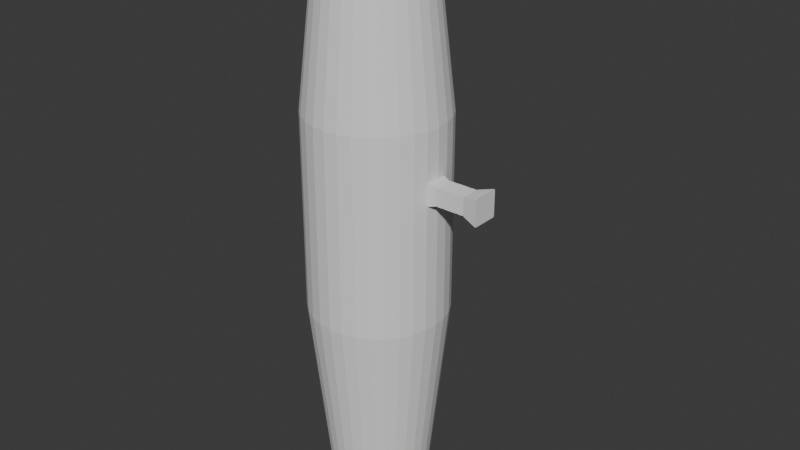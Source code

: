 # Source: extra_nitrogen.blend  (saved by Blender 4.0.36; exported with 4.5.12 LTS)
import bpy
from mathutils import Matrix  # noqa: F401  (used for matrix-valued properties, if any)

bpy.ops.wm.read_factory_settings(use_empty=True)
scene = bpy.context.scene
scene.name = 'Scene'

# ---- collections
col_collection = bpy.data.collections.new('Collection'); scene.collection.children.link(col_collection)

# ---- world
world_world = bpy.data.worlds.new('World'); scene.world = world_world
world_world.use_nodes = True; world_world.node_tree.nodes.clear()
_N = world_world.node_tree.nodes; _L = world_world.node_tree.links
n0 = _N.new('ShaderNodeOutputWorld'); n0.name = 'World Output'; n0.location = (300, 300)
n1 = _N.new('ShaderNodeBackground'); n1.name = 'Background'; n1.location = (10, 300)
n1.inputs[0].default_value = (0.05088, 0.05088, 0.05088, 1.0)
_L.new(n1.outputs[0], n0.inputs[0])
n0.is_active_output = True
world_world.color = (0.05088, 0.05088, 0.05088)
world_world.use_sun_shadow = False
world_world.sun_shadow_jitter_overblur = 0.0

# ---- meshes
me_cylinder = bpy.data.meshes.new('Cylinder')
me_cylinder.from_pydata([(1.562, 5.818, 0.7473), (1.562, 5.822, 5.468), (1.619, 5.812, 0.7473), (1.62, 5.816, 5.468), (1.674, 5.795, 0.7473), (1.675, 5.8, 5.468), (1.724, 5.768, 0.7473), (1.727, 5.772, 5.468), (1.768, 5.732, 0.7473), (1.771, 5.735, 5.468), (1.805, 5.688, 0.7473), (1.808, 5.691, 5.468), (1.831, 5.638, 0.7473), (1.836, 5.639, 5.468), (1.848, 5.583, 0.7473), (1.852, 5.584, 5.468), (1.854, 5.526, 0.7473), (1.858, 5.526, 5.468), (1.848, 5.469, 0.7473), (1.852, 5.468, 5.468), (1.831, 5.415, 0.7473), (1.836, 5.413, 5.468), (1.805, 5.364, 0.7473), (1.808, 5.362, 5.468), (1.768, 5.32, 0.7473), (1.771, 5.317, 5.468), (1.724, 5.284, 0.7473), (1.727, 5.28, 5.468), (1.674, 5.257, 0.7473), (1.675, 5.253, 5.468), (1.619, 5.24, 0.7473), (1.62, 5.236, 5.468), (1.562, 5.235, 0.7473), (1.562, 5.23, 5.468), (1.505, 5.24, 0.7473), (1.504, 5.236, 5.468), (1.451, 5.257, 0.7473), (1.449, 5.253, 5.468), (1.4, 5.284, 0.7473), (1.398, 5.28, 5.468), (1.356, 5.32, 0.7473), (1.353, 5.317, 5.468), (1.32, 5.364, 0.7473), (1.316, 5.362, 5.468), (1.293, 5.415, 0.7473), (1.289, 5.413, 5.468), (1.276, 5.469, 0.7473), (1.272, 5.468, 5.468), (1.271, 5.526, 0.7473), (1.266, 5.526, 5.468), (1.276, 5.583, 0.7473), (1.272, 5.584, 5.468), (1.293, 5.638, 0.7473), (1.289, 5.639, 5.468), (1.32, 5.688, 0.7473), (1.316, 5.691, 5.468), (1.356, 5.732, 0.7473), (1.353, 5.735, 5.468), (1.4, 5.768, 0.7473), (1.398, 5.772, 5.468), (1.451, 5.795, 0.7473), (1.449, 5.8, 5.468), (1.505, 5.812, 0.7473), (1.504, 5.816, 5.468), (1.562, 6.095, 4.003), (1.673, 6.084, 4.003), (1.78, 6.051, 4.003), (1.878, 5.999, 4.003), (1.964, 5.928, 4.003), (2.035, 5.842, 4.003), (2.088, 5.744, 4.003), (2.12, 5.637, 4.003), (2.131, 5.526, 4.003), (2.12, 5.415, 4.003), (2.088, 5.309, 4.003), (2.035, 5.21, 4.003), (1.964, 5.124, 4.003), (1.878, 5.053, 4.003), (1.78, 5.001, 4.003), (1.673, 4.968, 4.003), (1.562, 4.957, 4.003), (1.451, 4.968, 4.003), (1.345, 5.001, 4.003), (1.246, 5.053, 4.003), (1.16, 5.124, 4.003), (1.089, 5.21, 4.003), (1.037, 5.309, 4.003), (1.005, 5.415, 4.003), (0.9936, 5.526, 4.003), (1.005, 5.637, 4.003), (1.037, 5.744, 4.003), (1.089, 5.842, 4.003), (1.16, 5.928, 4.003), (1.246, 5.999, 4.003), (1.345, 6.051, 4.003), (1.451, 6.084, 4.003), (1.673, 6.084, 2.382), (1.78, 6.051, 2.382), (1.878, 5.999, 2.382), (1.964, 5.928, 2.382), (2.035, 5.842, 2.382), (2.088, 5.744, 2.382), (2.12, 5.637, 2.382), (2.131, 5.526, 2.382), (2.12, 5.415, 2.382), (2.088, 5.309, 2.382), (2.035, 5.21, 2.382), (1.964, 5.124, 2.382), (1.878, 5.053, 2.382), (1.78, 5.001, 2.382), (1.673, 4.968, 2.382), (1.562, 4.957, 2.382), (1.451, 4.968, 2.382), (1.345, 5.001, 2.382), (1.246, 5.053, 2.382), (1.16, 5.124, 2.382), (1.089, 5.21, 2.382), (1.037, 5.309, 2.382), (1.005, 5.415, 2.382), (0.9936, 5.526, 2.382), (1.005, 5.637, 2.382), (1.037, 5.744, 2.382), (1.089, 5.842, 2.382), (1.16, 5.928, 2.382), (1.246, 5.999, 2.382), (1.345, 6.051, 2.382), (1.451, 6.084, 2.382), (1.562, 6.095, 2.382), (1.64, 5.918, 5.468), (1.562, 5.925, 5.468), (1.715, 5.895, 5.468), (1.784, 5.858, 5.468), (1.845, 5.808, 5.468), (1.894, 5.748, 5.468), (1.931, 5.679, 5.468), (1.954, 5.604, 5.468), (1.961, 5.526, 5.468), (1.954, 5.448, 5.468), (1.931, 5.373, 5.468), (1.894, 5.304, 5.468), (1.845, 5.244, 5.468), (1.784, 5.194, 5.468), (1.715, 5.157, 5.468), (1.64, 5.135, 5.468), (1.562, 5.127, 5.468), (1.484, 5.135, 5.468), (1.409, 5.157, 5.468), (1.34, 5.194, 5.468), (1.28, 5.244, 5.468), (1.23, 5.304, 5.468), (1.193, 5.373, 5.468), (1.171, 5.448, 5.468), (1.163, 5.526, 5.468), (1.171, 5.604, 5.468), (1.193, 5.679, 5.468), (1.23, 5.748, 5.468), (1.28, 5.808, 5.468), (1.34, 5.858, 5.468), (1.409, 5.895, 5.468), (1.484, 5.918, 5.468), (1.562, 5.925, 0.7473), (1.64, 5.918, 0.7473), (1.715, 5.895, 0.7473), (1.784, 5.858, 0.7473), (1.845, 5.808, 0.7473), (1.894, 5.748, 0.7473), (1.931, 5.679, 0.7473), (1.954, 5.604, 0.7473), (1.961, 5.526, 0.7473), (1.954, 5.448, 0.7473), (1.931, 5.373, 0.7473), (1.894, 5.304, 0.7473), (1.845, 5.244, 0.7473), (1.784, 5.194, 0.7473), (1.715, 5.157, 0.7473), (1.64, 5.135, 0.7473), (1.562, 5.127, 0.7473), (1.484, 5.135, 0.7473), (1.409, 5.157, 0.7473), (1.34, 5.194, 0.7473), (1.28, 5.244, 0.7473), (1.23, 5.304, 0.7473), (1.193, 5.373, 0.7473), (1.171, 5.448, 0.7473), (1.163, 5.526, 0.7473), (1.171, 5.604, 0.7473), (1.193, 5.679, 0.7473), (1.23, 5.748, 0.7473), (1.28, 5.808, 0.7473), (1.34, 5.858, 0.7473), (1.409, 5.895, 0.7473), (1.484, 5.918, 0.7473), (2.047, 5.398, 3.406), (2.047, 5.398, 3.624), (2.047, 5.618, 3.406), (2.047, 5.618, 3.624), (2.559, 5.398, 3.406), (2.559, 5.398, 3.624), (2.559, 5.618, 3.406), (2.559, 5.618, 3.624), (2.373, 5.583, 3.441), (2.373, 5.583, 3.59), (2.373, 5.433, 3.441), (2.373, 5.433, 3.59), (2.251, 5.583, 3.441), (2.251, 5.433, 3.59), (2.251, 5.583, 3.59), (2.251, 5.433, 3.441), (2.426, 5.583, 3.59), (2.426, 5.433, 3.441), (2.426, 5.583, 3.441), (2.426, 5.433, 3.59), (2.188, 5.583, 3.441), (2.188, 5.433, 3.59), (2.188, 5.583, 3.59), (2.188, 5.433, 3.441), (1.587, 5.65, 5.379), (1.562, 5.653, 5.379), (1.611, 5.643, 5.379), (1.633, 5.631, 5.379), (1.652, 5.616, 5.379), (1.667, 5.596, 5.379), (1.679, 5.575, 5.379), (1.686, 5.551, 5.379), (1.689, 5.526, 5.379), (1.686, 5.501, 5.379), (1.679, 5.478, 5.379), (1.667, 5.456, 5.379), (1.652, 5.437, 5.379), (1.633, 5.421, 5.379), (1.611, 5.409, 5.379), (1.587, 5.402, 5.379), (1.562, 5.399, 5.379), (1.538, 5.402, 5.379), (1.514, 5.409, 5.379), (1.492, 5.421, 5.379), (1.473, 5.437, 5.379), (1.457, 5.456, 5.379), (1.445, 5.478, 5.379), (1.438, 5.501, 5.379), (1.436, 5.526, 5.379), (1.438, 5.551, 5.379), (1.445, 5.575, 5.379), (1.457, 5.596, 5.379), (1.473, 5.616, 5.379), (1.492, 5.631, 5.379), (1.514, 5.643, 5.379), (1.538, 5.65, 5.379), (1.62, 5.816, 5.379), (1.562, 5.822, 5.379), (1.675, 5.8, 5.379), (1.727, 5.772, 5.379), (1.771, 5.735, 5.379), (1.808, 5.691, 5.379), (1.836, 5.639, 5.379), (1.852, 5.584, 5.379), (1.858, 5.526, 5.379), (1.852, 5.468, 5.379), (1.836, 5.413, 5.379), (1.808, 5.362, 5.379), (1.771, 5.317, 5.379), (1.727, 5.28, 5.379), (1.675, 5.253, 5.379), (1.62, 5.236, 5.379), (1.562, 5.23, 5.379), (1.504, 5.236, 5.379), (1.449, 5.253, 5.379), (1.398, 5.28, 5.379), (1.353, 5.317, 5.379), (1.316, 5.362, 5.379), (1.289, 5.413, 5.379), (1.272, 5.468, 5.379), (1.266, 5.526, 5.379), (1.272, 5.584, 5.379), (1.289, 5.639, 5.379), (1.316, 5.691, 5.379), (1.353, 5.735, 5.379), (1.398, 5.772, 5.379), (1.449, 5.8, 5.379), (1.504, 5.816, 5.379), (1.587, 5.65, 5.498), (1.562, 5.653, 5.498), (1.611, 5.643, 5.498), (1.633, 5.631, 5.498), (1.652, 5.616, 5.498), (1.667, 5.596, 5.498), (1.679, 5.575, 5.498), (1.686, 5.551, 5.498), (1.689, 5.526, 5.498), (1.686, 5.501, 5.498), (1.679, 5.478, 5.498), (1.667, 5.456, 5.498), (1.652, 5.437, 5.498), (1.633, 5.421, 5.498), (1.611, 5.409, 5.498), (1.587, 5.402, 5.498), (1.562, 5.399, 5.498), (1.538, 5.402, 5.498), (1.514, 5.409, 5.498), (1.492, 5.421, 5.498), (1.473, 5.437, 5.498), (1.457, 5.456, 5.498), (1.445, 5.478, 5.498), (1.438, 5.501, 5.498), (1.436, 5.526, 5.498), (1.438, 5.551, 5.498), (1.445, 5.575, 5.498), (1.457, 5.596, 5.498), (1.473, 5.616, 5.498), (1.492, 5.631, 5.498), (1.514, 5.643, 5.498), (1.538, 5.65, 5.498), (1.562, 5.818, 0.8742), (1.619, 5.812, 0.8742), (1.674, 5.795, 0.8742), (1.724, 5.768, 0.8742), (1.768, 5.732, 0.8742), (1.805, 5.688, 0.8742), (1.831, 5.638, 0.8742), (1.848, 5.583, 0.8742), (1.854, 5.526, 0.8742), (1.848, 5.469, 0.8742), (1.831, 5.415, 0.8742), (1.805, 5.364, 0.8742), (1.768, 5.32, 0.8742), (1.724, 5.284, 0.8742), (1.674, 5.257, 0.8742), (1.619, 5.24, 0.8742), (1.562, 5.235, 0.8742), (1.505, 5.24, 0.8742), (1.451, 5.257, 0.8742), (1.4, 5.284, 0.8742), (1.356, 5.32, 0.8742), (1.32, 5.364, 0.8742), (1.293, 5.415, 0.8742), (1.276, 5.469, 0.8742), (1.271, 5.526, 0.8742), (1.276, 5.583, 0.8742), (1.293, 5.638, 0.8742), (1.32, 5.688, 0.8742), (1.356, 5.732, 0.8742), (1.4, 5.768, 0.8742), (1.451, 5.795, 0.8742), (1.505, 5.812, 0.8742), (1.562, 6.095, 3.192), (1.673, 6.084, 3.192), (1.78, 6.051, 3.192), (1.878, 5.999, 3.192), (1.964, 5.928, 3.192), (2.035, 5.842, 3.192), (2.088, 5.744, 3.192), (2.12, 5.637, 3.192), (2.131, 5.526, 3.192), (2.12, 5.415, 3.192), (2.088, 5.309, 3.192), (2.035, 5.21, 3.192), (1.964, 5.124, 3.192), (1.878, 5.053, 3.192), (1.78, 5.001, 3.192), (1.673, 4.968, 3.192), (1.562, 4.957, 3.192), (1.451, 4.968, 3.192), (1.345, 5.001, 3.192), (1.246, 5.053, 3.192), (1.16, 5.124, 3.192), (1.089, 5.21, 3.192), (1.037, 5.309, 3.192), (1.005, 5.415, 3.192), (0.9936, 5.526, 3.192), (1.005, 5.637, 3.192), (1.037, 5.744, 3.192), (1.089, 5.842, 3.192), (1.16, 5.928, 3.192), (1.246, 5.999, 3.192), (1.345, 6.051, 3.192), (1.451, 6.084, 3.192), (1.673, 6.084, 2.787), (1.78, 6.051, 2.787), (1.878, 5.999, 2.787), (1.964, 5.928, 2.787), (2.035, 5.842, 2.787), (2.088, 5.744, 2.787), (2.12, 5.637, 2.787), (2.131, 5.526, 2.787), (2.12, 5.415, 2.787), (2.088, 5.309, 2.787), (2.035, 5.21, 2.787), (1.964, 5.124, 2.787), (1.878, 5.053, 2.787), (1.78, 5.001, 2.787), (1.673, 4.968, 2.787), (1.562, 4.957, 2.787), (1.451, 4.968, 2.787), (1.345, 5.001, 2.787), (1.246, 5.053, 2.787), (1.16, 5.124, 2.787), (1.089, 5.21, 2.787), (1.037, 5.309, 2.787), (1.005, 5.415, 2.787), (0.9936, 5.526, 2.787), (1.005, 5.637, 2.787), (1.037, 5.744, 2.787), (1.089, 5.842, 2.787), (1.16, 5.928, 2.787), (1.246, 5.999, 2.787), (1.345, 6.051, 2.787), (1.451, 6.084, 2.787), (1.562, 6.095, 2.787)], [], [(64, 129, 128, 65), (65, 128, 130, 66), (66, 130, 131, 67), (67, 131, 132, 68), (68, 132, 133, 69), (69, 133, 134, 70), (70, 134, 135, 71), (71, 135, 136, 72), (72, 136, 137, 73), (73, 137, 138, 74), (74, 138, 139, 75), (75, 139, 140, 76), (76, 140, 141, 77), (77, 141, 142, 78), (78, 142, 143, 79), (79, 143, 144, 80), (80, 144, 145, 81), (81, 145, 146, 82), (82, 146, 147, 83), (83, 147, 148, 84), (84, 148, 149, 85), (85, 149, 150, 86), (86, 150, 151, 87), (87, 151, 152, 88), (88, 152, 153, 89), (89, 153, 154, 90), (90, 154, 155, 91), (91, 155, 156, 92), (92, 156, 157, 93), (93, 157, 158, 94), (61, 59, 277, 278), (94, 158, 159, 95), (95, 159, 129, 64), (32, 34, 329, 328), (375, 95, 64, 344), (374, 94, 95, 375), (373, 93, 94, 374), (372, 92, 93, 373), (371, 91, 92, 372), (370, 90, 91, 371), (369, 89, 90, 370), (368, 88, 89, 369), (367, 87, 88, 368), (366, 86, 87, 367), (365, 85, 86, 366), (364, 84, 85, 365), (363, 83, 84, 364), (362, 82, 83, 363), (361, 81, 82, 362), (360, 80, 81, 361), (359, 79, 80, 360), (358, 78, 79, 359), (357, 77, 78, 358), (356, 76, 77, 357), (355, 75, 76, 356), (354, 74, 75, 355), (353, 73, 74, 354), (352, 72, 73, 353), (351, 71, 72, 352), (350, 70, 71, 351), (349, 69, 70, 350), (348, 68, 69, 349), (347, 67, 68, 348), (346, 66, 67, 347), (345, 65, 66, 346), (344, 64, 65, 345), (160, 127, 96, 161), (161, 96, 97, 162), (162, 97, 98, 163), (163, 98, 99, 164), (164, 99, 100, 165), (165, 100, 101, 166), (166, 101, 102, 167), (167, 102, 103, 168), (168, 103, 104, 169), (169, 104, 105, 170), (170, 105, 106, 171), (171, 106, 107, 172), (172, 107, 108, 173), (173, 108, 109, 174), (174, 109, 110, 175), (175, 110, 111, 176), (176, 111, 112, 177), (177, 112, 113, 178), (178, 113, 114, 179), (179, 114, 115, 180), (180, 115, 116, 181), (181, 116, 117, 182), (182, 117, 118, 183), (183, 118, 119, 184), (184, 119, 120, 185), (185, 120, 121, 186), (186, 121, 122, 187), (187, 122, 123, 188), (188, 123, 124, 189), (189, 124, 125, 190), (190, 125, 126, 191), (191, 126, 127, 160), (1, 3, 128, 129), (3, 5, 130, 128), (5, 7, 131, 130), (7, 9, 132, 131), (9, 11, 133, 132), (11, 13, 134, 133), (13, 15, 135, 134), (15, 17, 136, 135), (17, 19, 137, 136), (19, 21, 138, 137), (21, 23, 139, 138), (23, 25, 140, 139), (25, 27, 141, 140), (27, 29, 142, 141), (29, 31, 143, 142), (31, 33, 144, 143), (33, 35, 145, 144), (35, 37, 146, 145), (37, 39, 147, 146), (39, 41, 148, 147), (41, 43, 149, 148), (43, 45, 150, 149), (45, 47, 151, 150), (47, 49, 152, 151), (49, 51, 153, 152), (51, 53, 154, 153), (53, 55, 155, 154), (55, 57, 156, 155), (57, 59, 157, 156), (59, 61, 158, 157), (61, 63, 159, 158), (63, 1, 129, 159), (2, 0, 160, 161), (4, 2, 161, 162), (6, 4, 162, 163), (8, 6, 163, 164), (10, 8, 164, 165), (12, 10, 165, 166), (14, 12, 166, 167), (16, 14, 167, 168), (18, 16, 168, 169), (20, 18, 169, 170), (22, 20, 170, 171), (24, 22, 171, 172), (26, 24, 172, 173), (28, 26, 173, 174), (30, 28, 174, 175), (32, 30, 175, 176), (34, 32, 176, 177), (36, 34, 177, 178), (38, 36, 178, 179), (40, 38, 179, 180), (42, 40, 180, 181), (44, 42, 181, 182), (46, 44, 182, 183), (48, 46, 183, 184), (50, 48, 184, 185), (52, 50, 185, 186), (54, 52, 186, 187), (56, 54, 187, 188), (58, 56, 188, 189), (60, 58, 189, 190), (62, 60, 190, 191), (0, 62, 191, 160), (192, 193, 195, 194), (210, 208, 199, 198), (198, 199, 197, 196), (215, 213, 193, 192), (210, 198, 196, 209), (214, 195, 193, 213), (208, 201, 203, 211), (204, 200, 202, 207), (209, 211, 203, 202), (204, 206, 201, 200), (212, 214, 206, 204), (212, 204, 207, 215), (201, 206, 205, 203), (202, 203, 205, 207), (196, 197, 211, 209), (199, 208, 211, 197), (200, 210, 209, 202), (200, 201, 208, 210), (194, 212, 215, 192), (194, 195, 214, 212), (206, 214, 213, 205), (207, 205, 213, 215), (243, 242, 306, 307), (35, 33, 264, 265), (9, 7, 251, 252), (63, 61, 278, 279), (37, 35, 265, 266), (11, 9, 252, 253), (1, 63, 279, 249), (39, 37, 266, 267), (13, 11, 253, 254), (41, 39, 267, 268), (15, 13, 254, 255), (43, 41, 268, 269), (17, 15, 255, 256), (45, 43, 269, 270), (19, 17, 256, 257), (47, 45, 270, 271), (21, 19, 257, 258), (49, 47, 271, 272), (23, 21, 258, 259), (51, 49, 272, 273), (25, 23, 259, 260), (53, 51, 273, 274), (27, 25, 260, 261), (55, 53, 274, 275), (29, 27, 261, 262), (3, 1, 249, 248), (57, 55, 275, 276), (31, 29, 262, 263), (5, 3, 248, 250), (59, 57, 276, 277), (33, 31, 263, 264), (7, 5, 250, 251), (217, 216, 248, 249), (216, 218, 250, 248), (218, 219, 251, 250), (219, 220, 252, 251), (220, 221, 253, 252), (221, 222, 254, 253), (222, 223, 255, 254), (223, 224, 256, 255), (224, 225, 257, 256), (225, 226, 258, 257), (226, 227, 259, 258), (227, 228, 260, 259), (228, 229, 261, 260), (229, 230, 262, 261), (230, 231, 263, 262), (231, 232, 264, 263), (232, 233, 265, 264), (233, 234, 266, 265), (234, 235, 267, 266), (235, 236, 268, 267), (236, 237, 269, 268), (237, 238, 270, 269), (238, 239, 271, 270), (239, 240, 272, 271), (240, 241, 273, 272), (241, 242, 274, 273), (242, 243, 275, 274), (243, 244, 276, 275), (244, 245, 277, 276), (245, 246, 278, 277), (246, 247, 279, 278), (247, 217, 249, 279), (280, 281, 311, 310, 309, 308, 307, 306, 305, 304, 303, 302, 301, 300, 299, 298, 297, 296, 295, 294, 293, 292, 291, 290, 289, 288, 287, 286, 285, 284, 283, 282), (230, 229, 293, 294), (216, 217, 281, 280), (244, 243, 307, 308), (231, 230, 294, 295), (218, 216, 280, 282), (245, 244, 308, 309), (232, 231, 295, 296), (219, 218, 282, 283), (246, 245, 309, 310), (233, 232, 296, 297), (220, 219, 283, 284), (247, 246, 310, 311), (234, 233, 297, 298), (221, 220, 284, 285), (217, 247, 311, 281), (235, 234, 298, 299), (222, 221, 285, 286), (236, 235, 299, 300), (223, 222, 286, 287), (237, 236, 300, 301), (224, 223, 287, 288), (238, 237, 301, 302), (225, 224, 288, 289), (239, 238, 302, 303), (226, 225, 289, 290), (240, 239, 303, 304), (227, 226, 290, 291), (241, 240, 304, 305), (228, 227, 291, 292), (242, 241, 305, 306), (229, 228, 292, 293), (312, 313, 314, 315, 316, 317, 318, 319, 320, 321, 322, 323, 324, 325, 326, 327, 328, 329, 330, 331, 332, 333, 334, 335, 336, 337, 338, 339, 340, 341, 342, 343), (6, 8, 316, 315), (60, 62, 343, 342), (34, 36, 330, 329), (8, 10, 317, 316), (62, 0, 312, 343), (36, 38, 331, 330), (10, 12, 318, 317), (38, 40, 332, 331), (12, 14, 319, 318), (40, 42, 333, 332), (14, 16, 320, 319), (42, 44, 334, 333), (16, 18, 321, 320), (44, 46, 335, 334), (18, 20, 322, 321), (46, 48, 336, 335), (20, 22, 323, 322), (48, 50, 337, 336), (22, 24, 324, 323), (50, 52, 338, 337), (24, 26, 325, 324), (52, 54, 339, 338), (26, 28, 326, 325), (0, 2, 313, 312), (54, 56, 340, 339), (28, 30, 327, 326), (2, 4, 314, 313), (56, 58, 341, 340), (30, 32, 328, 327), (4, 6, 315, 314), (58, 60, 342, 341), (407, 344, 345, 376), (376, 345, 346, 377), (377, 346, 347, 378), (378, 347, 348, 379), (379, 348, 349, 380), (380, 349, 350, 381), (381, 350, 351, 382), (382, 351, 352, 383), (383, 352, 353, 384), (384, 353, 354, 385), (385, 354, 355, 386), (386, 355, 356, 387), (387, 356, 357, 388), (388, 357, 358, 389), (389, 358, 359, 390), (390, 359, 360, 391), (391, 360, 361, 392), (392, 361, 362, 393), (393, 362, 363, 394), (394, 363, 364, 395), (395, 364, 365, 396), (396, 365, 366, 397), (397, 366, 367, 398), (398, 367, 368, 399), (399, 368, 369, 400), (400, 369, 370, 401), (401, 370, 371, 402), (402, 371, 372, 403), (403, 372, 373, 404), (404, 373, 374, 405), (405, 374, 375, 406), (406, 375, 344, 407), (126, 406, 407, 127), (125, 405, 406, 126), (124, 404, 405, 125), (123, 403, 404, 124), (122, 402, 403, 123), (121, 401, 402, 122), (120, 400, 401, 121), (119, 399, 400, 120), (118, 398, 399, 119), (117, 397, 398, 118), (116, 396, 397, 117), (115, 395, 396, 116), (114, 394, 395, 115), (113, 393, 394, 114), (112, 392, 393, 113), (111, 391, 392, 112), (110, 390, 391, 111), (109, 389, 390, 110), (108, 388, 389, 109), (107, 387, 388, 108), (106, 386, 387, 107), (105, 385, 386, 106), (104, 384, 385, 105), (103, 383, 384, 104), (102, 382, 383, 103), (101, 381, 382, 102), (100, 380, 381, 101), (99, 379, 380, 100), (98, 378, 379, 99), (97, 377, 378, 98), (96, 376, 377, 97), (127, 407, 376, 96)])
_uv = me_cylinder.uv_layers.new(name='UVMap')
_uv.uv.foreach_set('vector', [1.0, 0.8193, 1.0, 1.0, 0.9688, 1.0, 0.9688, 0.8193, 0.9688, 0.8193, 0.9688, 1.0, 0.9375, 1.0, 0.9375, 0.8193, 0.9375, 0.8193, 0.9375, 1.0, 0.9062, 1.0, 0.9062, 0.8193, 0.9062, 0.8193, 0.9062, 1.0, 0.875, 1.0, 0.875, 0.8193, 0.875, 0.8193, 0.875, 1.0, 0.8438, 1.0, 0.8438, 0.8193, 0.8438, 0.8193, 0.8438, 1.0, 0.8125, 1.0, 0.8125, 0.8193, 0.8125, 0.8193, 0.8125, 1.0, 0.7812, 1.0, 0.7812, 0.8193, 0.7812, 0.8193, 0.7812, 1.0, 0.75, 1.0, 0.75, 0.8193, 0.75, 0.8193, 0.75, 1.0, 0.7188, 1.0, 0.7188, 0.8193, 0.7188, 0.8193, 0.7188, 1.0, 0.6875, 1.0, 0.6875, 0.8193, 0.6875, 0.8193, 0.6875, 1.0, 0.6562, 1.0, 0.6562, 0.8193, 0.6562, 0.8193, 0.6562, 1.0, 0.625, 1.0, 0.625, 0.8193, 0.625, 0.8193, 0.625, 1.0, 0.5938, 1.0, 0.5938, 0.8193, 0.5938, 0.8193, 0.5938, 1.0, 0.5625, 1.0, 0.5625, 0.8193, 0.5625, 0.8193, 0.5625, 1.0, 0.5312, 1.0, 0.5312, 0.8193, 0.5312, 0.8193, 0.5312, 1.0, 0.5, 1.0, 0.5, 0.8193, 0.5, 0.8193, 0.5, 1.0, 0.4688, 1.0, 0.4688, 0.8193, 0.4688, 0.8193, 0.4688, 1.0, 0.4375, 1.0, 0.4375, 0.8193, 0.4375, 0.8193, 0.4375, 1.0, 0.4062, 1.0, 0.4062, 0.8193, 0.4062, 0.8193, 0.4062, 1.0, 0.375, 1.0, 0.375, 0.8193, 0.375, 0.8193, 0.375, 1.0, 0.3438, 1.0, 0.3438, 0.8193, 0.3438, 0.8193, 0.3438, 1.0, 0.3125, 1.0, 0.3125, 0.8193, 0.3125, 0.8193, 0.3125, 1.0, 0.2812, 1.0, 0.2812, 0.8193, 0.2812, 0.8193, 0.2812, 1.0, 0.25, 1.0, 0.25, 0.8193, 0.25, 0.8193, 0.25, 1.0, 0.2188, 1.0, 0.2188, 0.8193, 0.2188, 0.8193, 0.2188, 1.0, 0.1875, 1.0, 0.1875, 0.8193, 0.1875, 0.8193, 0.1875, 1.0, 0.1562, 1.0, 0.1562, 0.8193, 0.1562, 0.8193, 0.1562, 1.0, 0.125, 1.0, 0.125, 0.8193, 0.125, 0.8193, 0.125, 1.0, 0.09375, 1.0, 0.09375, 0.8193, 0.09375, 0.8193, 0.09375, 1.0, 0.0625, 1.0, 0.0625, 0.8193, 0.1819, 0.4144, 0.1512, 0.3979, 0.1512, 0.3979, 0.1819, 0.4144, 0.0625, 0.8193, 0.0625, 1.0, 0.03125, 1.0, 0.03125, 0.8193, 0.03125, 0.8193, 0.03125, 1.0, 0.0, 1.0, 0.0, 0.8193, 0.75, 0.07481, 0.7158, 0.07818, 0.7158, 0.07818, 0.75, 0.07481, 0.03125, 0.759, 0.03125, 0.8193, 0.0, 0.8193, 0.0, 0.759, 0.0625, 0.759, 0.0625, 0.8193, 0.03125, 0.8193, 0.03125, 0.759, 0.09375, 0.759, 0.09375, 0.8193, 0.0625, 0.8193, 0.0625, 0.759, 0.125, 0.759, 0.125, 0.8193, 0.09375, 0.8193, 0.09375, 0.759, 0.1562, 0.759, 0.1562, 0.8193, 0.125, 0.8193, 0.125, 0.759, 0.1875, 0.759, 0.1875, 0.8193, 0.1562, 0.8193, 0.1562, 0.759, 0.2188, 0.759, 0.2188, 0.8193, 0.1875, 0.8193, 0.1875, 0.759, 0.25, 0.759, 0.25, 0.8193, 0.2188, 0.8193, 0.2188, 0.759, 0.2812, 0.759, 0.2812, 0.8193, 0.25, 0.8193, 0.25, 0.759, 0.3125, 0.759, 0.3125, 0.8193, 0.2812, 0.8193, 0.2812, 0.759, 0.3438, 0.759, 0.3438, 0.8193, 0.3125, 0.8193, 0.3125, 0.759, 0.375, 0.759, 0.375, 0.8193, 0.3438, 0.8193, 0.3438, 0.759, 0.4062, 0.759, 0.4062, 0.8193, 0.375, 0.8193, 0.375, 0.759, 0.4375, 0.759, 0.4375, 0.8193, 0.4062, 0.8193, 0.4062, 0.759, 0.4688, 0.759, 0.4688, 0.8193, 0.4375, 0.8193, 0.4375, 0.759, 0.5, 0.759, 0.5, 0.8193, 0.4688, 0.8193, 0.4688, 0.759, 0.5312, 0.759, 0.5312, 0.8193, 0.5, 0.8193, 0.5, 0.759, 0.5625, 0.759, 0.5625, 0.8193, 0.5312, 0.8193, 0.5312, 0.759, 0.5938, 0.759, 0.5938, 0.8193, 0.5625, 0.8193, 0.5625, 0.759, 0.625, 0.759, 0.625, 0.8193, 0.5938, 0.8193, 0.5938, 0.759, 0.6562, 0.759, 0.6562, 0.8193, 0.625, 0.8193, 0.625, 0.759, 0.6875, 0.759, 0.6875, 0.8193, 0.6562, 0.8193, 0.6562, 0.759, 0.7188, 0.759, 0.7188, 0.8193, 0.6875, 0.8193, 0.6875, 0.759, 0.75, 0.759, 0.75, 0.8193, 0.7188, 0.8193, 0.7188, 0.759, 0.7812, 0.759, 0.7812, 0.8193, 0.75, 0.8193, 0.75, 0.759, 0.8125, 0.759, 0.8125, 0.8193, 0.7812, 0.8193, 0.7812, 0.759, 0.8438, 0.759, 0.8438, 0.8193, 0.8125, 0.8193, 0.8125, 0.759, 0.875, 0.759, 0.875, 0.8193, 0.8438, 0.8193, 0.8438, 0.759, 0.9062, 0.759, 0.9062, 0.8193, 0.875, 0.8193, 0.875, 0.759, 0.9375, 0.759, 0.9375, 0.8193, 0.9062, 0.8193, 0.9062, 0.759, 0.9688, 0.759, 0.9688, 0.8193, 0.9375, 0.8193, 0.9375, 0.759, 1.0, 0.759, 1.0, 0.8193, 0.9688, 0.8193, 0.9688, 0.759, 1.0, 0.5, 1.0, 0.6987, 0.9688, 0.6987, 0.9688, 0.5, 0.9688, 0.5, 0.9688, 0.6987, 0.9375, 0.6987, 0.9375, 0.5, 0.9375, 0.5, 0.9375, 0.6987, 0.9062, 0.6987, 0.9062, 0.5, 0.9062, 0.5, 0.9062, 0.6987, 0.875, 0.6987, 0.875, 0.5, 0.875, 0.5, 0.875, 0.6987, 0.8438, 0.6987, 0.8438, 0.5, 0.8438, 0.5, 0.8438, 0.6987, 0.8125, 0.6987, 0.8125, 0.5, 0.8125, 0.5, 0.8125, 0.6987, 0.7812, 0.6987, 0.7812, 0.5, 0.7812, 0.5, 0.7812, 0.6987, 0.75, 0.6987, 0.75, 0.5, 0.75, 0.5, 0.75, 0.6987, 0.7188, 0.6987, 0.7188, 0.5, 0.7188, 0.5, 0.7188, 0.6987, 0.6875, 0.6987, 0.6875, 0.5, 0.6875, 0.5, 0.6875, 0.6987, 0.6562, 0.6987, 0.6562, 0.5, 0.6562, 0.5, 0.6562, 0.6987, 0.625, 0.6987, 0.625, 0.5, 0.625, 0.5, 0.625, 0.6987, 0.5938, 0.6987, 0.5938, 0.5, 0.5938, 0.5, 0.5938, 0.6987, 0.5625, 0.6987, 0.5625, 0.5, 0.5625, 0.5, 0.5625, 0.6987, 0.5312, 0.6987, 0.5312, 0.5, 0.5312, 0.5, 0.5312, 0.6987, 0.5, 0.6987, 0.5, 0.5, 0.5, 0.5, 0.5, 0.6987, 0.4688, 0.6987, 0.4688, 0.5, 0.4688, 0.5, 0.4688, 0.6987, 0.4375, 0.6987, 0.4375, 0.5, 0.4375, 0.5, 0.4375, 0.6987, 0.4062, 0.6987, 0.4062, 0.5, 0.4062, 0.5, 0.4062, 0.6987, 0.375, 0.6987, 0.375, 0.5, 0.375, 0.5, 0.375, 0.6987, 0.3438, 0.6987, 0.3438, 0.5, 0.3438, 0.5, 0.3438, 0.6987, 0.3125, 0.6987, 0.3125, 0.5, 0.3125, 0.5, 0.3125, 0.6987, 0.2812, 0.6987, 0.2812, 0.5, 0.2812, 0.5, 0.2812, 0.6987, 0.25, 0.6987, 0.25, 0.5, 0.25, 0.5, 0.25, 0.6987, 0.2188, 0.6987, 0.2188, 0.5, 0.2188, 0.5, 0.2188, 0.6987, 0.1875, 0.6987, 0.1875, 0.5, 0.1875, 0.5, 0.1875, 0.6987, 0.1562, 0.6987, 0.1562, 0.5, 0.1562, 0.5, 0.1562, 0.6987, 0.125, 0.6987, 0.125, 0.5, 0.125, 0.5, 0.125, 0.6987, 0.09375, 0.6987, 0.09375, 0.5, 0.09375, 0.5, 0.09375, 0.6987, 0.0625, 0.6987, 0.0625, 0.5, 0.0625, 0.5, 0.0625, 0.6987, 0.03125, 0.6987, 0.03125, 0.5, 0.03125, 0.5, 0.03125, 0.6987, 0.0, 0.6987, 0.0, 0.5, 0.25, 0.4279, 0.2847, 0.4245, 0.2968, 0.4854, 0.25, 0.49, 0.2847, 0.4245, 0.3181, 0.4144, 0.3418, 0.4717, 0.2968, 0.4854, 0.3181, 0.4144, 0.3488, 0.3979, 0.3833, 0.4496, 0.3418, 0.4717, 0.3488, 0.3979, 0.3758, 0.3758, 0.4197, 0.4197, 0.3833, 0.4496, 0.3758, 0.3758, 0.3979, 0.3488, 0.4496, 0.3833, 0.4197, 0.4197, 0.3979, 0.3488, 0.4144, 0.3181, 0.4717, 0.3418, 0.4496, 0.3833, 0.4144, 0.3181, 0.4245, 0.2847, 0.4854, 0.2968, 0.4717, 0.3418, 0.4245, 0.2847, 0.4279, 0.25, 0.49, 0.25, 0.4854, 0.2968, 0.4279, 0.25, 0.4245, 0.2153, 0.4854, 0.2032, 0.49, 0.25, 0.4245, 0.2153, 0.4144, 0.1819, 0.4717, 0.1582, 0.4854, 0.2032, 0.4144, 0.1819, 0.3979, 0.1512, 0.4496, 0.1167, 0.4717, 0.1582, 0.3979, 0.1512, 0.3758, 0.1242, 0.4197, 0.08029, 0.4496, 0.1167, 0.3758, 0.1242, 0.3488, 0.1021, 0.3833, 0.05045, 0.4197, 0.08029, 0.3488, 0.1021, 0.3181, 0.08562, 0.3418, 0.02827, 0.3833, 0.05045, 0.3181, 0.08562, 0.2847, 0.0755, 0.2968, 0.01461, 0.3418, 0.02827, 0.2847, 0.0755, 0.25, 0.07208, 0.25, 0.01, 0.2968, 0.01461, 0.25, 0.07208, 0.2153, 0.0755, 0.2032, 0.01461, 0.25, 0.01, 0.2153, 0.0755, 0.1819, 0.08562, 0.1582, 0.02827, 0.2032, 0.01461, 0.1819, 0.08562, 0.1512, 0.1021, 0.1167, 0.05045, 0.1582, 0.02827, 0.1512, 0.1021, 0.1242, 0.1242, 0.08029, 0.08029, 0.1167, 0.05045, 0.1242, 0.1242, 0.1021, 0.1512, 0.05045, 0.1167, 0.08029, 0.08029, 0.1021, 0.1512, 0.08562, 0.1819, 0.02827, 0.1582, 0.05045, 0.1167, 0.08562, 0.1819, 0.0755, 0.2153, 0.01461, 0.2032, 0.02827, 0.1582, 0.0755, 0.2153, 0.07208, 0.25, 0.01, 0.25, 0.01461, 0.2032, 0.07208, 0.25, 0.0755, 0.2847, 0.01461, 0.2968, 0.01, 0.25, 0.0755, 0.2847, 0.08562, 0.3181, 0.02827, 0.3418, 0.01461, 0.2968, 0.08562, 0.3181, 0.1021, 0.3488, 0.05045, 0.3833, 0.02827, 0.3418, 0.1021, 0.3488, 0.1242, 0.3758, 0.08029, 0.4197, 0.05045, 0.3833, 0.1242, 0.3758, 0.1512, 0.3979, 0.1167, 0.4496, 0.08029, 0.4197, 0.1512, 0.3979, 0.1819, 0.4144, 0.1582, 0.4717, 0.1167, 0.4496, 0.1819, 0.4144, 0.2153, 0.4245, 0.2032, 0.4854, 0.1582, 0.4717, 0.2153, 0.4245, 0.25, 0.4279, 0.25, 0.49, 0.2032, 0.4854, 0.7842, 0.4218, 0.75, 0.4252, 0.75, 0.49, 0.7968, 0.4854, 0.817, 0.4119, 0.7842, 0.4218, 0.7968, 0.4854, 0.8418, 0.4717, 0.8473, 0.3957, 0.817, 0.4119, 0.8418, 0.4717, 0.8833, 0.4496, 0.8739, 0.3739, 0.8473, 0.3957, 0.8833, 0.4496, 0.9197, 0.4197, 0.8957, 0.3473, 0.8739, 0.3739, 0.9197, 0.4197, 0.9496, 0.3833, 0.9119, 0.317, 0.8957, 0.3473, 0.9496, 0.3833, 0.9717, 0.3418, 0.9218, 0.2842, 0.9119, 0.317, 0.9717, 0.3418, 0.9854, 0.2968, 0.9252, 0.25, 0.9218, 0.2842, 0.9854, 0.2968, 0.99, 0.25, 0.9218, 0.2158, 0.9252, 0.25, 0.99, 0.25, 0.9854, 0.2032, 0.9119, 0.183, 0.9218, 0.2158, 0.9854, 0.2032, 0.9717, 0.1582, 0.8957, 0.1527, 0.9119, 0.183, 0.9717, 0.1582, 0.9496, 0.1167, 0.8739, 0.1261, 0.8957, 0.1527, 0.9496, 0.1167, 0.9197, 0.08029, 0.8473, 0.1043, 0.8739, 0.1261, 0.9197, 0.08029, 0.8833, 0.05045, 0.817, 0.08815, 0.8473, 0.1043, 0.8833, 0.05045, 0.8418, 0.02827, 0.7842, 0.07818, 0.817, 0.08815, 0.8418, 0.02827, 0.7968, 0.01461, 0.75, 0.07481, 0.7842, 0.07818, 0.7968, 0.01461, 0.75, 0.01, 0.7158, 0.07818, 0.75, 0.07481, 0.75, 0.01, 0.7032, 0.01461, 0.683, 0.08815, 0.7158, 0.07818, 0.7032, 0.01461, 0.6582, 0.02827, 0.6527, 0.1043, 0.683, 0.08815, 0.6582, 0.02827, 0.6167, 0.05045, 0.6261, 0.1261, 0.6527, 0.1043, 0.6167, 0.05045, 0.5803, 0.08029, 0.6043, 0.1527, 0.6261, 0.1261, 0.5803, 0.08029, 0.5504, 0.1167, 0.5881, 0.183, 0.6043, 0.1527, 0.5504, 0.1167, 0.5283, 0.1582, 0.5782, 0.2158, 0.5881, 0.183, 0.5283, 0.1582, 0.5146, 0.2032, 0.5748, 0.25, 0.5782, 0.2158, 0.5146, 0.2032, 0.51, 0.25, 0.5782, 0.2842, 0.5748, 0.25, 0.51, 0.25, 0.5146, 0.2968, 0.5881, 0.317, 0.5782, 0.2842, 0.5146, 0.2968, 0.5283, 0.3418, 0.6043, 0.3473, 0.5881, 0.317, 0.5283, 0.3418, 0.5504, 0.3833, 0.6261, 0.3739, 0.6043, 0.3473, 0.5504, 0.3833, 0.5803, 0.4197, 0.6527, 0.3957, 0.6261, 0.3739, 0.5803, 0.4197, 0.6167, 0.4496, 0.683, 0.4119, 0.6527, 0.3957, 0.6167, 0.4496, 0.6582, 0.4717, 0.7158, 0.4218, 0.683, 0.4119, 0.6582, 0.4717, 0.7032, 0.4854, 0.75, 0.4252, 0.7158, 0.4218, 0.7032, 0.4854, 0.75, 0.49, 0.375, 0.0, 0.625, 0.0, 0.625, 0.25, 0.375, 0.25, 0.375, 0.4625, 0.625, 0.4625, 0.625, 0.5, 0.375, 0.5, 0.375, 0.5, 0.625, 0.5, 0.625, 0.75, 0.375, 0.75, 0.375, 0.9575, 0.625, 0.9575, 0.625, 1.0, 0.375, 1.0, 0.3375, 0.5, 0.375, 0.5, 0.375, 0.75, 0.3375, 0.75, 0.8325, 0.5, 0.875, 0.5, 0.875, 0.75, 0.8325, 0.75, 0.6625, 0.5, 0.7, 0.5, 0.7, 0.75, 0.6625, 0.75, 0.2125, 0.5, 0.3, 0.5, 0.3, 0.75, 0.2125, 0.75, 0.375, 0.7875, 0.625, 0.7875, 0.625, 0.825, 0.375, 0.825, 0.375, 0.3375, 0.625, 0.3375, 0.625, 0.425, 0.375, 0.425, 0.375, 0.2925, 0.625, 0.2925, 0.625, 0.3375, 0.375, 0.3375, 0.1675, 0.5, 0.2125, 0.5, 0.2125, 0.75, 0.1675, 0.75, 0.7, 0.5, 0.7875, 0.5, 0.7875, 0.75, 0.7, 0.75, 0.375, 0.825, 0.625, 0.825, 0.625, 0.9125, 0.375, 0.9125, 0.375, 0.75, 0.625, 0.75, 0.625, 0.7875, 0.375, 0.7875, 0.625, 0.5, 0.6625, 0.5, 0.6625, 0.75, 0.625, 0.75, 0.3, 0.5, 0.3375, 0.5, 0.3375, 0.75, 0.3, 0.75, 0.375, 0.425, 0.625, 0.425, 0.625, 0.4625, 0.375, 0.4625, 0.125, 0.5, 0.1675, 0.5, 0.1675, 0.75, 0.125, 0.75, 0.375, 0.25, 0.625, 0.25, 0.625, 0.2925, 0.375, 0.2925, 0.7875, 0.5, 0.8325, 0.5, 0.8325, 0.75, 0.7875, 0.75, 0.375, 0.9125, 0.625, 0.9125, 0.625, 0.9575, 0.375, 0.9575, 0.1867, 0.2923, 0.1797, 0.2791, 0.1797, 0.2791, 0.1867, 0.2923, 0.2153, 0.0755, 0.25, 0.07208, 0.25, 0.07208, 0.2153, 0.0755, 0.3758, 0.3758, 0.3488, 0.3979, 0.3488, 0.3979, 0.3758, 0.3758, 0.2153, 0.4245, 0.1819, 0.4144, 0.1819, 0.4144, 0.2153, 0.4245, 0.1819, 0.08562, 0.2153, 0.0755, 0.2153, 0.0755, 0.1819, 0.08562, 0.3979, 0.3488, 0.3758, 0.3758, 0.3758, 0.3758, 0.3979, 0.3488, 0.25, 0.4279, 0.2153, 0.4245, 0.2153, 0.4245, 0.25, 0.4279, 0.1512, 0.1021, 0.1819, 0.08562, 0.1819, 0.08562, 0.1512, 0.1021, 0.4144, 0.3181, 0.3979, 0.3488, 0.3979, 0.3488, 0.4144, 0.3181, 0.1242, 0.1242, 0.1512, 0.1021, 0.1512, 0.1021, 0.1242, 0.1242, 0.4245, 0.2847, 0.4144, 0.3181, 0.4144, 0.3181, 0.4245, 0.2847, 0.1021, 0.1512, 0.1242, 0.1242, 0.1242, 0.1242, 0.1021, 0.1512, 0.4279, 0.25, 0.4245, 0.2847, 0.4245, 0.2847, 0.4279, 0.25, 0.08562, 0.1819, 0.1021, 0.1512, 0.1021, 0.1512, 0.08562, 0.1819, 0.4245, 0.2153, 0.4279, 0.25, 0.4279, 0.25, 0.4245, 0.2153, 0.0755, 0.2153, 0.08562, 0.1819, 0.08562, 0.1819, 0.0755, 0.2153, 0.4144, 0.1819, 0.4245, 0.2153, 0.4245, 0.2153, 0.4144, 0.1819, 0.07208, 0.25, 0.0755, 0.2153, 0.0755, 0.2153, 0.07208, 0.25, 0.3979, 0.1512, 0.4144, 0.1819, 0.4144, 0.1819, 0.3979, 0.1512, 0.0755, 0.2847, 0.07208, 0.25, 0.07208, 0.25, 0.0755, 0.2847, 0.3758, 0.1242, 0.3979, 0.1512, 0.3979, 0.1512, 0.3758, 0.1242, 0.08562, 0.3181, 0.0755, 0.2847, 0.0755, 0.2847, 0.08562, 0.3181, 0.3488, 0.1021, 0.3758, 0.1242, 0.3758, 0.1242, 0.3488, 0.1021, 0.1021, 0.3488, 0.08562, 0.3181, 0.08562, 0.3181, 0.1021, 0.3488, 0.3181, 0.08562, 0.3488, 0.1021, 0.3488, 0.1021, 0.3181, 0.08562, 0.2847, 0.4245, 0.25, 0.4279, 0.25, 0.4279, 0.2847, 0.4245, 0.1242, 0.3758, 0.1021, 0.3488, 0.1021, 0.3488, 0.1242, 0.3758, 0.2847, 0.0755, 0.3181, 0.08562, 0.3181, 0.08562, 0.2847, 0.0755, 0.3181, 0.4144, 0.2847, 0.4245, 0.2847, 0.4245, 0.3181, 0.4144, 0.1512, 0.3979, 0.1242, 0.3758, 0.1242, 0.3758, 0.1512, 0.3979, 0.25, 0.07208, 0.2847, 0.0755, 0.2847, 0.0755, 0.25, 0.07208, 0.3488, 0.3979, 0.3181, 0.4144, 0.3181, 0.4144, 0.3488, 0.3979, 0.25, 0.3261, 0.2649, 0.3247, 0.2847, 0.4245, 0.25, 0.4279, 0.2649, 0.3247, 0.2791, 0.3203, 0.3181, 0.4144, 0.2847, 0.4245, 0.2791, 0.3203, 0.2923, 0.3133, 0.3488, 0.3979, 0.3181, 0.4144, 0.2923, 0.3133, 0.3038, 0.3038, 0.3758, 0.3758, 0.3488, 0.3979, 0.3038, 0.3038, 0.3133, 0.2923, 0.3979, 0.3488, 0.3758, 0.3758, 0.3133, 0.2923, 0.3203, 0.2791, 0.4144, 0.3181, 0.3979, 0.3488, 0.3203, 0.2791, 0.3247, 0.2649, 0.4245, 0.2847, 0.4144, 0.3181, 0.3247, 0.2649, 0.3261, 0.25, 0.4279, 0.25, 0.4245, 0.2847, 0.3261, 0.25, 0.3247, 0.2351, 0.4245, 0.2153, 0.4279, 0.25, 0.3247, 0.2351, 0.3203, 0.2209, 0.4144, 0.1819, 0.4245, 0.2153, 0.3203, 0.2209, 0.3133, 0.2077, 0.3979, 0.1512, 0.4144, 0.1819, 0.3133, 0.2077, 0.3038, 0.1962, 0.3758, 0.1242, 0.3979, 0.1512, 0.3038, 0.1962, 0.2923, 0.1867, 0.3488, 0.1021, 0.3758, 0.1242, 0.2923, 0.1867, 0.2791, 0.1797, 0.3181, 0.08562, 0.3488, 0.1021, 0.2791, 0.1797, 0.2649, 0.1753, 0.2847, 0.0755, 0.3181, 0.08562, 0.2649, 0.1753, 0.25, 0.1739, 0.25, 0.07208, 0.2847, 0.0755, 0.25, 0.1739, 0.2351, 0.1753, 0.2153, 0.0755, 0.25, 0.07208, 0.2351, 0.1753, 0.2209, 0.1797, 0.1819, 0.08562, 0.2153, 0.0755, 0.2209, 0.1797, 0.2077, 0.1867, 0.1512, 0.1021, 0.1819, 0.08562, 0.2077, 0.1867, 0.1962, 0.1962, 0.1242, 0.1242, 0.1512, 0.1021, 0.1962, 0.1962, 0.1867, 0.2077, 0.1021, 0.1512, 0.1242, 0.1242, 0.1867, 0.2077, 0.1797, 0.2209, 0.08562, 0.1819, 0.1021, 0.1512, 0.1797, 0.2209, 0.1753, 0.2351, 0.0755, 0.2153, 0.08562, 0.1819, 0.1753, 0.2351, 0.1739, 0.25, 0.07208, 0.25, 0.0755, 0.2153, 0.1739, 0.25, 0.1753, 0.2649, 0.0755, 0.2847, 0.07208, 0.25, 0.1753, 0.2649, 0.1797, 0.2791, 0.08562, 0.3181, 0.0755, 0.2847, 0.1797, 0.2791, 0.1867, 0.2923, 0.1021, 0.3488, 0.08562, 0.3181, 0.1867, 0.2923, 0.1962, 0.3038, 0.1242, 0.3758, 0.1021, 0.3488, 0.1962, 0.3038, 0.2077, 0.3133, 0.1512, 0.3979, 0.1242, 0.3758, 0.2077, 0.3133, 0.2209, 0.3203, 0.1819, 0.4144, 0.1512, 0.3979, 0.2209, 0.3203, 0.2351, 0.3247, 0.2153, 0.4245, 0.1819, 0.4144, 0.2351, 0.3247, 0.25, 0.3261, 0.25, 0.4279, 0.2153, 0.4245, 0.2649, 0.3247, 0.25, 0.3261, 0.2351, 0.3247, 0.2209, 0.3203, 0.2077, 0.3133, 0.1962, 0.3038, 0.1867, 0.2923, 0.1797, 0.2791, 0.1753, 0.2649, 0.1739, 0.25, 0.1753, 0.2351, 0.1797, 0.2209, 0.1867, 0.2077, 0.1962, 0.1962, 0.2077, 0.1867, 0.2209, 0.1797, 0.2351, 0.1753, 0.25, 0.1739, 0.2649, 0.1753, 0.2791, 0.1797, 0.2923, 0.1867, 0.3038, 0.1962, 0.3133, 0.2077, 0.3203, 0.2209, 0.3247, 0.2351, 0.3261, 0.25, 0.3247, 0.2649, 0.3203, 0.2791, 0.3133, 0.2923, 0.3038, 0.3038, 0.2923, 0.3133, 0.2791, 0.3203, 0.2791, 0.1797, 0.2923, 0.1867, 0.2923, 0.1867, 0.2791, 0.1797, 0.2649, 0.3247, 0.25, 0.3261, 0.25, 0.3261, 0.2649, 0.3247, 0.1962, 0.3038, 0.1867, 0.2923, 0.1867, 0.2923, 0.1962, 0.3038, 0.2649, 0.1753, 0.2791, 0.1797, 0.2791, 0.1797, 0.2649, 0.1753, 0.2791, 0.3203, 0.2649, 0.3247, 0.2649, 0.3247, 0.2791, 0.3203, 0.2077, 0.3133, 0.1962, 0.3038, 0.1962, 0.3038, 0.2077, 0.3133, 0.25, 0.1739, 0.2649, 0.1753, 0.2649, 0.1753, 0.25, 0.1739, 0.2923, 0.3133, 0.2791, 0.3203, 0.2791, 0.3203, 0.2923, 0.3133, 0.2209, 0.3203, 0.2077, 0.3133, 0.2077, 0.3133, 0.2209, 0.3203, 0.2351, 0.1753, 0.25, 0.1739, 0.25, 0.1739, 0.2351, 0.1753, 0.3038, 0.3038, 0.2923, 0.3133, 0.2923, 0.3133, 0.3038, 0.3038, 0.2351, 0.3247, 0.2209, 0.3203, 0.2209, 0.3203, 0.2351, 0.3247, 0.2209, 0.1797, 0.2351, 0.1753, 0.2351, 0.1753, 0.2209, 0.1797, 0.3133, 0.2923, 0.3038, 0.3038, 0.3038, 0.3038, 0.3133, 0.2923, 0.25, 0.3261, 0.2351, 0.3247, 0.2351, 0.3247, 0.25, 0.3261, 0.2077, 0.1867, 0.2209, 0.1797, 0.2209, 0.1797, 0.2077, 0.1867, 0.3203, 0.2791, 0.3133, 0.2923, 0.3133, 0.2923, 0.3203, 0.2791, 0.1962, 0.1962, 0.2077, 0.1867, 0.2077, 0.1867, 0.1962, 0.1962, 0.3247, 0.2649, 0.3203, 0.2791, 0.3203, 0.2791, 0.3247, 0.2649, 0.1867, 0.2077, 0.1962, 0.1962, 0.1962, 0.1962, 0.1867, 0.2077, 0.3261, 0.25, 0.3247, 0.2649, 0.3247, 0.2649, 0.3261, 0.25, 0.1797, 0.2209, 0.1867, 0.2077, 0.1867, 0.2077, 0.1797, 0.2209, 0.3247, 0.2351, 0.3261, 0.25, 0.3261, 0.25, 0.3247, 0.2351, 0.1753, 0.2351, 0.1797, 0.2209, 0.1797, 0.2209, 0.1753, 0.2351, 0.3203, 0.2209, 0.3247, 0.2351, 0.3247, 0.2351, 0.3203, 0.2209, 0.1739, 0.25, 0.1753, 0.2351, 0.1753, 0.2351, 0.1739, 0.25, 0.3133, 0.2077, 0.3203, 0.2209, 0.3203, 0.2209, 0.3133, 0.2077, 0.1753, 0.2649, 0.1739, 0.25, 0.1739, 0.25, 0.1753, 0.2649, 0.3038, 0.1962, 0.3133, 0.2077, 0.3133, 0.2077, 0.3038, 0.1962, 0.1797, 0.2791, 0.1753, 0.2649, 0.1753, 0.2649, 0.1797, 0.2791, 0.2923, 0.1867, 0.3038, 0.1962, 0.3038, 0.1962, 0.2923, 0.1867, 0.75, 0.4252, 0.7842, 0.4218, 0.817, 0.4119, 0.8473, 0.3957, 0.8739, 0.3739, 0.8957, 0.3473, 0.9119, 0.317, 0.9218, 0.2842, 0.9252, 0.25, 0.9218, 0.2158, 0.9119, 0.183, 0.8957, 0.1527, 0.8739, 0.1261, 0.8473, 0.1043, 0.817, 0.08815, 0.7842, 0.07818, 0.75, 0.07481, 0.7158, 0.07818, 0.683, 0.08815, 0.6527, 0.1043, 0.6261, 0.1261, 0.6043, 0.1527, 0.5881, 0.183, 0.5782, 0.2158, 0.5748, 0.25, 0.5782, 0.2842, 0.5881, 0.317, 0.6043, 0.3473, 0.6261, 0.3739, 0.6527, 0.3957, 0.683, 0.4119, 0.7158, 0.4218, 0.8473, 0.3957, 0.8739, 0.3739, 0.8739, 0.3739, 0.8473, 0.3957, 0.683, 0.4119, 0.7158, 0.4218, 0.7158, 0.4218, 0.683, 0.4119, 0.7158, 0.07818, 0.683, 0.08815, 0.683, 0.08815, 0.7158, 0.07818, 0.8739, 0.3739, 0.8957, 0.3473, 0.8957, 0.3473, 0.8739, 0.3739, 0.7158, 0.4218, 0.75, 0.4252, 0.75, 0.4252, 0.7158, 0.4218, 0.683, 0.08815, 0.6527, 0.1043, 0.6527, 0.1043, 0.683, 0.08815, 0.8957, 0.3473, 0.9119, 0.317, 0.9119, 0.317, 0.8957, 0.3473, 0.6527, 0.1043, 0.6261, 0.1261, 0.6261, 0.1261, 0.6527, 0.1043, 0.9119, 0.317, 0.9218, 0.2842, 0.9218, 0.2842, 0.9119, 0.317, 0.6261, 0.1261, 0.6043, 0.1527, 0.6043, 0.1527, 0.6261, 0.1261, 0.9218, 0.2842, 0.9252, 0.25, 0.9252, 0.25, 0.9218, 0.2842, 0.6043, 0.1527, 0.5881, 0.183, 0.5881, 0.183, 0.6043, 0.1527, 0.9252, 0.25, 0.9218, 0.2158, 0.9218, 0.2158, 0.9252, 0.25, 0.5881, 0.183, 0.5782, 0.2158, 0.5782, 0.2158, 0.5881, 0.183, 0.9218, 0.2158, 0.9119, 0.183, 0.9119, 0.183, 0.9218, 0.2158, 0.5782, 0.2158, 0.5748, 0.25, 0.5748, 0.25, 0.5782, 0.2158, 0.9119, 0.183, 0.8957, 0.1527, 0.8957, 0.1527, 0.9119, 0.183, 0.5748, 0.25, 0.5782, 0.2842, 0.5782, 0.2842, 0.5748, 0.25, 0.8957, 0.1527, 0.8739, 0.1261, 0.8739, 0.1261, 0.8957, 0.1527, 0.5782, 0.2842, 0.5881, 0.317, 0.5881, 0.317, 0.5782, 0.2842, 0.8739, 0.1261, 0.8473, 0.1043, 0.8473, 0.1043, 0.8739, 0.1261, 0.5881, 0.317, 0.6043, 0.3473, 0.6043, 0.3473, 0.5881, 0.317, 0.8473, 0.1043, 0.817, 0.08815, 0.817, 0.08815, 0.8473, 0.1043, 0.75, 0.4252, 0.7842, 0.4218, 0.7842, 0.4218, 0.75, 0.4252, 0.6043, 0.3473, 0.6261, 0.3739, 0.6261, 0.3739, 0.6043, 0.3473, 0.817, 0.08815, 0.7842, 0.07818, 0.7842, 0.07818, 0.817, 0.08815, 0.7842, 0.4218, 0.817, 0.4119, 0.817, 0.4119, 0.7842, 0.4218, 0.6261, 0.3739, 0.6527, 0.3957, 0.6527, 0.3957, 0.6261, 0.3739, 0.7842, 0.07818, 0.75, 0.07481, 0.75, 0.07481, 0.7842, 0.07818, 0.817, 0.4119, 0.8473, 0.3957, 0.8473, 0.3957, 0.817, 0.4119, 0.6527, 0.3957, 0.683, 0.4119, 0.683, 0.4119, 0.6527, 0.3957, 1.0, 0.7288, 1.0, 0.759, 0.9688, 0.759, 0.9688, 0.7288, 0.9688, 0.7288, 0.9688, 0.759, 0.9375, 0.759, 0.9375, 0.7288, 0.9375, 0.7288, 0.9375, 0.759, 0.9062, 0.759, 0.9062, 0.7288, 0.9062, 0.7288, 0.9062, 0.759, 0.875, 0.759, 0.875, 0.7288, 0.875, 0.7288, 0.875, 0.759, 0.8438, 0.759, 0.8438, 0.7288, 0.8438, 0.7288, 0.8438, 0.759, 0.8125, 0.759, 0.8125, 0.7288, 0.8125, 0.7288, 0.8125, 0.759, 0.7812, 0.759, 0.7812, 0.7288, 0.7812, 0.7288, 0.7812, 0.759, 0.75, 0.759, 0.75, 0.7288, 0.75, 0.7288, 0.75, 0.759, 0.7188, 0.759, 0.7188, 0.7288, 0.7188, 0.7288, 0.7188, 0.759, 0.6875, 0.759, 0.6875, 0.7288, 0.6875, 0.7288, 0.6875, 0.759, 0.6562, 0.759, 0.6562, 0.7288, 0.6562, 0.7288, 0.6562, 0.759, 0.625, 0.759, 0.625, 0.7288, 0.625, 0.7288, 0.625, 0.759, 0.5938, 0.759, 0.5938, 0.7288, 0.5938, 0.7288, 0.5938, 0.759, 0.5625, 0.759, 0.5625, 0.7288, 0.5625, 0.7288, 0.5625, 0.759, 0.5312, 0.759, 0.5312, 0.7288, 0.5312, 0.7288, 0.5312, 0.759, 0.5, 0.759, 0.5, 0.7288, 0.5, 0.7288, 0.5, 0.759, 0.4688, 0.759, 0.4688, 0.7288, 0.4688, 0.7288, 0.4688, 0.759, 0.4375, 0.759, 0.4375, 0.7288, 0.4375, 0.7288, 0.4375, 0.759, 0.4062, 0.759, 0.4062, 0.7288, 0.4062, 0.7288, 0.4062, 0.759, 0.375, 0.759, 0.375, 0.7288, 0.375, 0.7288, 0.375, 0.759, 0.3438, 0.759, 0.3438, 0.7288, 0.3438, 0.7288, 0.3438, 0.759, 0.3125, 0.759, 0.3125, 0.7288, 0.3125, 0.7288, 0.3125, 0.759, 0.2812, 0.759, 0.2812, 0.7288, 0.2812, 0.7288, 0.2812, 0.759, 0.25, 0.759, 0.25, 0.7288, 0.25, 0.7288, 0.25, 0.759, 0.2188, 0.759, 0.2188, 0.7288, 0.2188, 0.7288, 0.2188, 0.759, 0.1875, 0.759, 0.1875, 0.7288, 0.1875, 0.7288, 0.1875, 0.759, 0.1562, 0.759, 0.1562, 0.7288, 0.1562, 0.7288, 0.1562, 0.759, 0.125, 0.759, 0.125, 0.7288, 0.125, 0.7288, 0.125, 0.759, 0.09375, 0.759, 0.09375, 0.7288, 0.09375, 0.7288, 0.09375, 0.759, 0.0625, 0.759, 0.0625, 0.7288, 0.0625, 0.7288, 0.0625, 0.759, 0.03125, 0.759, 0.03125, 0.7288, 0.03125, 0.7288, 0.03125, 0.759, 0.0, 0.759, 0.0, 0.7288, 0.03125, 0.6987, 0.03125, 0.7288, 0.0, 0.7288, 0.0, 0.6987, 0.0625, 0.6987, 0.0625, 0.7288, 0.03125, 0.7288, 0.03125, 0.6987, 0.09375, 0.6987, 0.09375, 0.7288, 0.0625, 0.7288, 0.0625, 0.6987, 0.125, 0.6987, 0.125, 0.7288, 0.09375, 0.7288, 0.09375, 0.6987, 0.1562, 0.6987, 0.1562, 0.7288, 0.125, 0.7288, 0.125, 0.6987, 0.1875, 0.6987, 0.1875, 0.7288, 0.1562, 0.7288, 0.1562, 0.6987, 0.2188, 0.6987, 0.2188, 0.7288, 0.1875, 0.7288, 0.1875, 0.6987, 0.25, 0.6987, 0.25, 0.7288, 0.2188, 0.7288, 0.2188, 0.6987, 0.2812, 0.6987, 0.2812, 0.7288, 0.25, 0.7288, 0.25, 0.6987, 0.3125, 0.6987, 0.3125, 0.7288, 0.2812, 0.7288, 0.2812, 0.6987, 0.3438, 0.6987, 0.3438, 0.7288, 0.3125, 0.7288, 0.3125, 0.6987, 0.375, 0.6987, 0.375, 0.7288, 0.3438, 0.7288, 0.3438, 0.6987, 0.4062, 0.6987, 0.4062, 0.7288, 0.375, 0.7288, 0.375, 0.6987, 0.4375, 0.6987, 0.4375, 0.7288, 0.4062, 0.7288, 0.4062, 0.6987, 0.4688, 0.6987, 0.4688, 0.7288, 0.4375, 0.7288, 0.4375, 0.6987, 0.5, 0.6987, 0.5, 0.7288, 0.4688, 0.7288, 0.4688, 0.6987, 0.5312, 0.6987, 0.5312, 0.7288, 0.5, 0.7288, 0.5, 0.6987, 0.5625, 0.6987, 0.5625, 0.7288, 0.5312, 0.7288, 0.5312, 0.6987, 0.5938, 0.6987, 0.5938, 0.7288, 0.5625, 0.7288, 0.5625, 0.6987, 0.625, 0.6987, 0.625, 0.7288, 0.5938, 0.7288, 0.5938, 0.6987, 0.6562, 0.6987, 0.6562, 0.7288, 0.625, 0.7288, 0.625, 0.6987, 0.6875, 0.6987, 0.6875, 0.7288, 0.6562, 0.7288, 0.6562, 0.6987, 0.7188, 0.6987, 0.7188, 0.7288, 0.6875, 0.7288, 0.6875, 0.6987, 0.75, 0.6987, 0.75, 0.7288, 0.7188, 0.7288, 0.7188, 0.6987, 0.7812, 0.6987, 0.7812, 0.7288, 0.75, 0.7288, 0.75, 0.6987, 0.8125, 0.6987, 0.8125, 0.7288, 0.7812, 0.7288, 0.7812, 0.6987, 0.8438, 0.6987, 0.8438, 0.7288, 0.8125, 0.7288, 0.8125, 0.6987, 0.875, 0.6987, 0.875, 0.7288, 0.8438, 0.7288, 0.8438, 0.6987, 0.9062, 0.6987, 0.9062, 0.7288, 0.875, 0.7288, 0.875, 0.6987, 0.9375, 0.6987, 0.9375, 0.7288, 0.9062, 0.7288, 0.9062, 0.6987, 0.9688, 0.6987, 0.9688, 0.7288, 0.9375, 0.7288, 0.9375, 0.6987, 1.0, 0.6987, 1.0, 0.7288, 0.9688, 0.7288, 0.9688, 0.6987])
me_cylinder.update()

# ---- objects
ob_extre_nirtogen = bpy.data.objects.new('extre nirtogen', me_cylinder)

# ---- transforms, parenting, visibility, modifiers, constraints
ob_extre_nirtogen.location = (-3.107, -5.305, -0.5181)
_m = ob_extre_nirtogen.modifiers.new('Bevel', 'BEVEL')
_m.width = 2.04
_m.width_pct = 2.04
_m.segments = 48
_m.affect = 'VERTICES'

# ---- collection membership
col_collection.objects.link(ob_extre_nirtogen)

# ---- scene / render settings (as saved in the file)
scene.frame_start = 1; scene.frame_end = 250; scene.frame_set(1)
scene.render.engine = 'BLENDER_EEVEE_NEXT'
scene.cycles.sampling_pattern = 'TABULATED_SOBOL'
bpy.context.view_layer.update()

# ---- added for rendering (the .blend has no active camera and no usable light): camera, sun
cam_auto = bpy.data.cameras.new('AutoCamera')
cam_auto.lens = 50.0
cam_auto.sensor_width = 36.0
cam_auto.clip_end = 1000.0
ob_auto_camera = bpy.data.objects.new('AutoCamera', cam_auto)
scene.collection.objects.link(ob_auto_camera)
ob_auto_camera.location = (3.41546, -5.47411, 6.40096)
ob_auto_camera.rotation_euler = (1.09748, -7.21219e-08, 0.694738)
scene.camera = ob_auto_camera
light_auto_sun = bpy.data.lights.new('AutoSun', 'SUN')
light_auto_sun.energy = 3.0
light_auto_sun.angle = 0.0523599
ob_auto_sun = bpy.data.objects.new('AutoSun', light_auto_sun)
scene.collection.objects.link(ob_auto_sun)
ob_auto_sun.rotation_euler = (0.872665, 0.174533, 0.523599)
bpy.context.view_layer.update()
